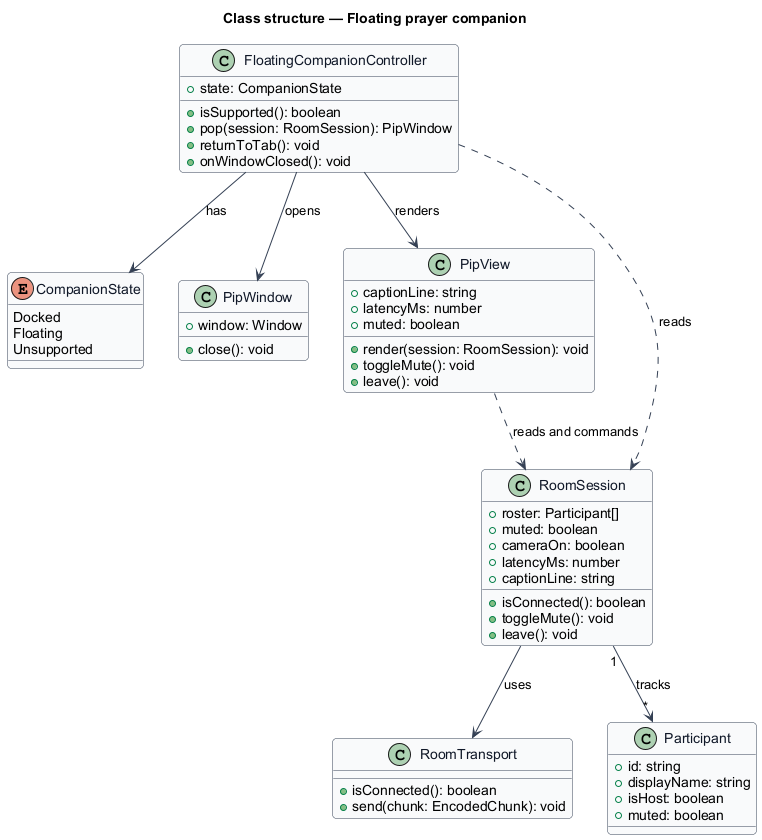

The diagram above was rendered by PlantUML. Its source (embedded in the PNG):
@startuml
' --- shared skin header ---
skinparam backgroundColor #FFFFFF
skinparam shadowing false
skinparam roundcorner 8
skinparam defaultFontName Arial
skinparam ArrowColor #344054
skinparam class {
  BorderColor #344054
  FontColor #101828
  BackgroundColor #F9FAFB
}
' --------------------------
title Class structure — Floating prayer companion

enum CompanionState {
  Docked
  Floating
  Unsupported
}

class FloatingCompanionController {
  +state: CompanionState
  +isSupported(): boolean
  +pop(session: RoomSession): PipWindow
  +returnToTab(): void
  +onWindowClosed(): void
}

class PipWindow {
  +window: Window
  +close(): void
}

class PipView {
  +captionLine: string
  +latencyMs: number
  +muted: boolean
  +render(session: RoomSession): void
  +toggleMute(): void
  +leave(): void
}

class RoomSession {
  +roster: Participant[]
  +muted: boolean
  +cameraOn: boolean
  +latencyMs: number
  +captionLine: string
  +isConnected(): boolean
  +toggleMute(): void
  +leave(): void
}

class RoomTransport {
  +isConnected(): boolean
  +send(chunk: EncodedChunk): void
}

class Participant {
  +id: string
  +displayName: string
  +isHost: boolean
  +muted: boolean
}

FloatingCompanionController --> CompanionState : has
FloatingCompanionController ..> RoomSession : reads
FloatingCompanionController --> PipWindow : opens
FloatingCompanionController --> PipView : renders
PipView ..> RoomSession : reads and commands
RoomSession --> RoomTransport : uses
RoomSession "1" --> "*" Participant : tracks
@enduml